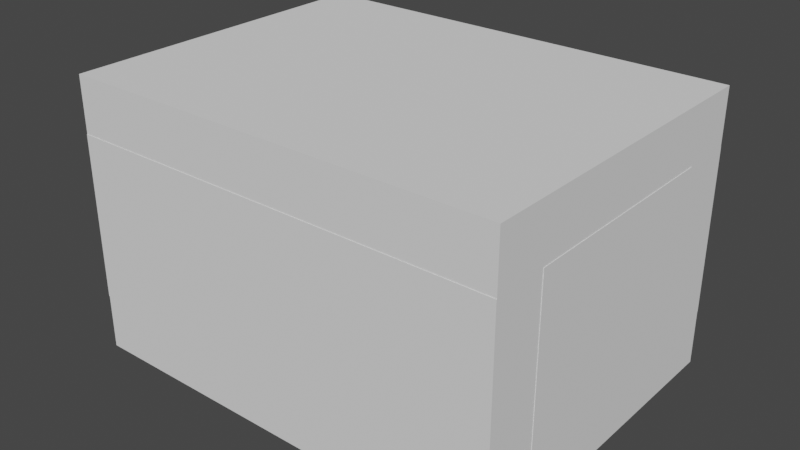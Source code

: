 # Source: sabacc_diceshaker.blend  (saved by Blender 3.6.11; exported with 4.5.12 LTS)
import bpy
from mathutils import Matrix  # noqa: F401  (used for matrix-valued properties, if any)

bpy.ops.wm.read_factory_settings(use_empty=True)
scene = bpy.context.scene
scene.name = 'Scene'

# ---- collections
col_collection = bpy.data.collections.new('Collection'); scene.collection.children.link(col_collection)

# ---- world
world_world = bpy.data.worlds.new('World'); scene.world = world_world
world_world.use_nodes = True; world_world.node_tree.nodes.clear()
_N = world_world.node_tree.nodes; _L = world_world.node_tree.links
n0 = _N.new('ShaderNodeOutputWorld'); n0.name = 'World Output'; n0.location = (300, 300)
n1 = _N.new('ShaderNodeBackground'); n1.name = 'Background'; n1.location = (10, 300)
n1.inputs[0].default_value = (0.05088, 0.05088, 0.05088, 1.0)
_L.new(n1.outputs[0], n0.inputs[0])
n0.is_active_output = True
world_world.color = (0.05088, 0.05088, 0.05088)
world_world.use_sun_shadow = False
world_world.sun_shadow_jitter_overblur = 0.0

# ---- meshes
me_cube_001 = bpy.data.meshes.new('Cube.001')
me_cube_001.from_pydata([(-0.08, 0.06, -0.02), (-0.08, -0.06, -0.02), (0.08, 0.06, -0.02), (0.08, -0.06, -0.02), (-0.08, 0.06, -0.04018), (0.08, 0.06, -0.04018), (0.08, -0.06, -0.04018), (-0.08, -0.06, -0.04018)], [], [(4, 5, 6, 7), (2, 5, 4, 0), (3, 6, 5, 2), (1, 7, 6, 3), (0, 4, 7, 1), (2, 0, 1, 3)])
_uv = me_cube_001.uv_layers.new(name='UVMap')
_uv.uv.foreach_set('vector', [0.125, 0.5, 0.375, 0.5, 0.375, 0.75, 0.125, 0.75, 0.375, 0.5, 0.375, 0.5, 0.125, 0.5, 0.125, 0.5, 0.375, 0.75, 0.375, 0.75, 0.375, 0.5, 0.375, 0.5, 0.125, 0.75, 0.125, 0.75, 0.375, 0.75, 0.375, 0.75, 0.125, 0.5, 0.125, 0.5, 0.125, 0.75, 0.125, 0.75, 0.375, 0.5, 0.125, 0.5, 0.125, 0.75, 0.375, 0.75])
me_cube_001.update()
me_cube_002 = bpy.data.meshes.new('Cube.002')
me_cube_002.from_pydata([(-0.08, 0.04, -0.03), (-0.08, 0.04, 0.03), (0.08, 0.04, 0.03), (0.08, 0.04, -0.03), (-0.08, 0.06018, -0.03), (-0.08, 0.06018, 0.03), (0.08, 0.06018, 0.03), (0.08, 0.06018, -0.03)], [], [(4, 5, 6, 7), (1, 5, 4, 0), (2, 6, 5, 1), (3, 7, 6, 2), (0, 4, 7, 3), (1, 0, 3, 2)])
_uv = me_cube_002.uv_layers.new(name='UVMap')
_uv.uv.foreach_set('vector', [0.375, 0.25, 0.625, 0.25, 0.625, 0.5, 0.375, 0.5, 0.625, 0.25, 0.625, 0.25, 0.375, 0.25, 0.375, 0.25, 0.625, 0.5, 0.625, 0.5, 0.625, 0.25, 0.625, 0.25, 0.375, 0.5, 0.375, 0.5, 0.625, 0.5, 0.625, 0.5, 0.375, 0.25, 0.375, 0.25, 0.375, 0.5, 0.375, 0.5, 0.625, 0.25, 0.375, 0.25, 0.375, 0.5, 0.625, 0.5])
me_cube_002.update()
me_cube_003 = bpy.data.meshes.new('Cube.003')
me_cube_003.from_pydata([(-0.06, -0.04, -0.03), (-0.06, -0.04, 0.03), (-0.06, 0.04, 0.03), (-0.06, 0.04, -0.03), (-0.08018, -0.04, -0.03), (-0.08018, -0.04, 0.03), (-0.08018, 0.04, 0.03), (-0.08018, 0.04, -0.03)], [], [(4, 5, 6, 7), (1, 5, 4, 0), (2, 6, 5, 1), (3, 7, 6, 2), (0, 4, 7, 3), (1, 0, 3, 2)])
_uv = me_cube_003.uv_layers.new(name='UVMap')
_uv.uv.foreach_set('vector', [0.375, 0.0, 0.625, 0.0, 0.625, 0.25, 0.375, 0.25, 0.625, 0.0, 0.625, 0.0, 0.375, 0.0, 0.375, 0.0, 0.625, 0.25, 0.625, 0.25, 0.625, 0.0, 0.625, 0.0, 0.375, 0.25, 0.375, 0.25, 0.625, 0.25, 0.625, 0.25, 0.375, 0.0, 0.375, 0.0, 0.375, 0.25, 0.375, 0.25, 0.625, 0.0, 0.375, 0.0, 0.375, 0.25, 0.625, 0.25])
me_cube_003.update()
me_cube_004 = bpy.data.meshes.new('Cube.004')
me_cube_004.from_pydata([(-0.08, -0.06, 0.02), (-0.08, 0.06, 0.02), (0.08, -0.06, 0.02), (0.08, 0.06, 0.02), (0.08, 0.06, 0.04018), (-0.08, 0.06, 0.04018), (-0.08, -0.06, 0.04018), (0.08, -0.06, 0.04018)], [], [(4, 5, 6, 7), (1, 5, 4, 3), (0, 6, 5, 1), (2, 7, 6, 0), (3, 4, 7, 2), (0, 1, 3, 2)])
_uv = me_cube_004.uv_layers.new(name='UVMap')
_uv.uv.foreach_set('vector', [0.625, 0.5, 0.875, 0.5, 0.875, 0.75, 0.625, 0.75, 0.875, 0.5, 0.875, 0.5, 0.625, 0.5, 0.625, 0.5, 0.875, 0.75, 0.875, 0.75, 0.875, 0.5, 0.875, 0.5, 0.625, 0.75, 0.625, 0.75, 0.875, 0.75, 0.875, 0.75, 0.625, 0.5, 0.625, 0.5, 0.625, 0.75, 0.625, 0.75, 0.875, 0.75, 0.875, 0.5, 0.625, 0.5, 0.625, 0.75])
me_cube_004.update()
me_cube_005 = bpy.data.meshes.new('Cube.005')
me_cube_005.from_pydata([(0.08, -0.04, -0.03), (0.08, -0.04, 0.03), (-0.08, -0.04, 0.03), (-0.08, -0.04, -0.03), (0.08, -0.06018, -0.03), (0.08, -0.06018, 0.03), (-0.08, -0.06018, 0.03), (-0.08, -0.06018, -0.03)], [], [(4, 5, 6, 7), (1, 5, 4, 0), (2, 6, 5, 1), (3, 7, 6, 2), (0, 4, 7, 3), (1, 0, 3, 2)])
_uv = me_cube_005.uv_layers.new(name='UVMap')
_uv.uv.foreach_set('vector', [0.375, 0.75, 0.625, 0.75, 0.625, 1.0, 0.375, 1.0, 0.625, 0.75, 0.625, 0.75, 0.375, 0.75, 0.375, 0.75, 0.625, 1.0, 0.625, 1.0, 0.625, 0.75, 0.625, 0.75, 0.375, 1.0, 0.375, 1.0, 0.625, 1.0, 0.625, 1.0, 0.375, 0.75, 0.375, 0.75, 0.375, 1.0, 0.375, 1.0, 0.625, 0.75, 0.375, 0.75, 0.375, 1.0, 0.625, 1.0])
me_cube_005.update()
me_cube_006 = bpy.data.meshes.new('Cube.006')
me_cube_006.from_pydata([(0.06, 0.04, -0.03), (0.06, 0.04, 0.03), (0.06, -0.04, 0.03), (0.06, -0.04, -0.03), (0.08018, 0.04, -0.03), (0.08018, 0.04, 0.03), (0.08018, -0.04, 0.03), (0.08018, -0.04, -0.03)], [], [(4, 5, 6, 7), (1, 5, 4, 0), (2, 6, 5, 1), (3, 7, 6, 2), (0, 4, 7, 3), (1, 0, 3, 2)])
_uv = me_cube_006.uv_layers.new(name='UVMap')
_uv.uv.foreach_set('vector', [0.375, 0.5, 0.625, 0.5, 0.625, 0.75, 0.375, 0.75, 0.625, 0.5, 0.625, 0.5, 0.375, 0.5, 0.375, 0.5, 0.625, 0.75, 0.625, 0.75, 0.625, 0.5, 0.625, 0.5, 0.375, 0.75, 0.375, 0.75, 0.625, 0.75, 0.625, 0.75, 0.375, 0.5, 0.375, 0.5, 0.375, 0.75, 0.375, 0.75, 0.625, 0.5, 0.375, 0.5, 0.375, 0.75, 0.625, 0.75])
me_cube_006.update()
me_cube_007 = bpy.data.meshes.new('Cube.007')
me_cube_007.from_pydata([(-0.06, -0.04, -0.03), (-0.06, -0.04, 0.03), (-0.06, 0.04, -0.03), (-0.06, 0.04, 0.03), (0.06, -0.04, -0.03), (0.06, -0.04, 0.03), (0.06, 0.04, -0.03), (0.06, 0.04, 0.03)], [], [(0, 1, 3, 2), (2, 3, 7, 6), (6, 7, 5, 4), (4, 5, 1, 0), (2, 6, 4, 0), (7, 3, 1, 5)])
_uv = me_cube_007.uv_layers.new(name='UVMap')
_uv.uv.foreach_set('vector', [0.375, 0.0, 0.625, 0.0, 0.625, 0.25, 0.375, 0.25, 0.375, 0.25, 0.625, 0.25, 0.625, 0.5, 0.375, 0.5, 0.375, 0.5, 0.625, 0.5, 0.625, 0.75, 0.375, 0.75, 0.375, 0.75, 0.625, 0.75, 0.625, 1.0, 0.375, 1.0, 0.125, 0.5, 0.375, 0.5, 0.375, 0.75, 0.125, 0.75, 0.625, 0.5, 0.875, 0.5, 0.875, 0.75, 0.625, 0.75])
me_cube_007.update()

# ---- objects
ob_ucx_sabacc_diceshaker_01 = bpy.data.objects.new('UCX_sabacc_diceshaker_01', me_cube_001)
ob_ucx_sabacc_diceshaker_02 = bpy.data.objects.new('UCX_sabacc_diceshaker_02', me_cube_002)
ob_ucx_sabacc_diceshaker_03 = bpy.data.objects.new('UCX_sabacc_diceshaker_03', me_cube_003)
ob_ucx_sabacc_diceshaker_04 = bpy.data.objects.new('UCX_sabacc_diceshaker_04', me_cube_004)
ob_ucx_sabacc_diceshaker_05 = bpy.data.objects.new('UCX_sabacc_diceshaker_05', me_cube_005)
ob_ucx_sabacc_diceshaker_06 = bpy.data.objects.new('UCX_sabacc_diceshaker_06', me_cube_006)
ob_sabacc_diceshaker = bpy.data.objects.new('sabacc_diceshaker', me_cube_007)

# ---- transforms, parenting, visibility, modifiers, constraints
ob_ucx_sabacc_diceshaker_01.location = (0.0, 0.0, -0.01)
ob_ucx_sabacc_diceshaker_02.location = (0.0, 0.0, 0.0)
ob_ucx_sabacc_diceshaker_03.location = (0.0, 0.0, 0.0)
ob_ucx_sabacc_diceshaker_04.location = (0.0, 0.0, 0.01)
ob_ucx_sabacc_diceshaker_05.location = (0.0, 0.0, 0.0)
ob_ucx_sabacc_diceshaker_06.location = (0.0, 0.0, 0.0)
ob_sabacc_diceshaker.location = (0.0, 0.0, 0.0)

# ---- collection membership
col_collection.objects.link(ob_ucx_sabacc_diceshaker_01)
col_collection.objects.link(ob_ucx_sabacc_diceshaker_02)
col_collection.objects.link(ob_ucx_sabacc_diceshaker_03)
col_collection.objects.link(ob_ucx_sabacc_diceshaker_04)
col_collection.objects.link(ob_ucx_sabacc_diceshaker_05)
col_collection.objects.link(ob_ucx_sabacc_diceshaker_06)
col_collection.objects.link(ob_sabacc_diceshaker)

# ---- scene / render settings (as saved in the file)
scene.frame_start = 1; scene.frame_end = 250; scene.frame_set(1)
scene.render.engine = 'BLENDER_EEVEE_NEXT'
scene.cycles.sampling_pattern = 'TABULATED_SOBOL'
scene.view_settings.view_transform = 'Filmic'
bpy.context.view_layer.update()

# ---- added for rendering (the .blend has no active camera and no usable light): camera, sun
cam_auto = bpy.data.cameras.new('AutoCamera')
cam_auto.lens = 50.0
cam_auto.sensor_width = 36.0
cam_auto.clip_end = 1000.0
ob_auto_camera = bpy.data.objects.new('AutoCamera', cam_auto)
scene.collection.objects.link(ob_auto_camera)
ob_auto_camera.location = (0.207453, -0.248944, 0.165963)
ob_auto_camera.rotation_euler = (1.09748, -7.21219e-08, 0.694738)
scene.camera = ob_auto_camera
light_auto_sun = bpy.data.lights.new('AutoSun', 'SUN')
light_auto_sun.energy = 3.0
light_auto_sun.angle = 0.0523599
ob_auto_sun = bpy.data.objects.new('AutoSun', light_auto_sun)
scene.collection.objects.link(ob_auto_sun)
ob_auto_sun.rotation_euler = (0.872665, 0.174533, 0.523599)
bpy.context.view_layer.update()
